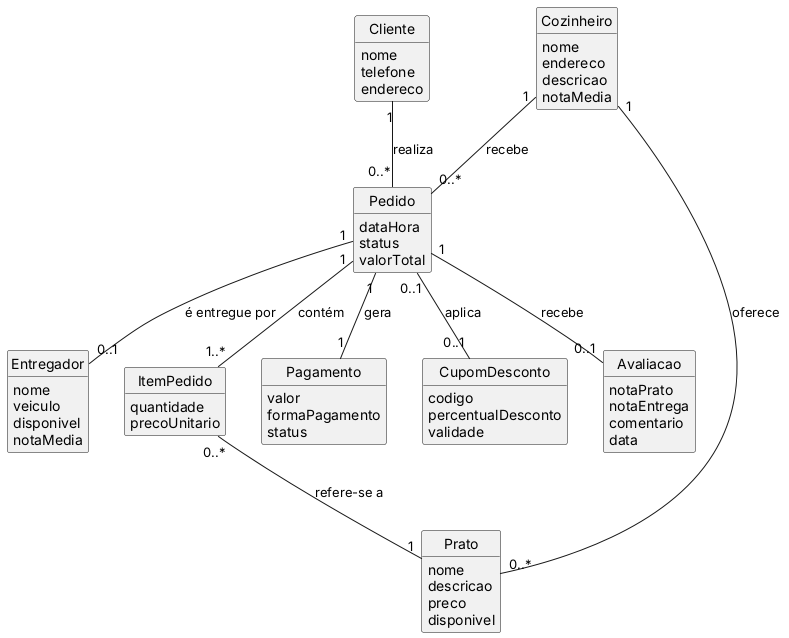

The diagram above was rendered by PlantUML. Its source (embedded in the PNG):
@startuml SaborBrasileiro - Modelo de Domínio

skinparam classAttributeIconSize 0
hide circle
hide methods

class Cliente {
  nome
  telefone
  endereco
}

class Cozinheiro {
  nome
  endereco
  descricao
  notaMedia
}

class Entregador {
  nome
  veiculo
  disponivel
  notaMedia
}

class Prato {
  nome
  descricao
  preco
  disponivel
}

class Pedido {
  dataHora
  status
  valorTotal
}

class ItemPedido {
  quantidade
  precoUnitario
}

class Pagamento {
  valor
  formaPagamento
  status
}

class CupomDesconto {
  codigo
  percentualDesconto
  validade
}

class Avaliacao {
  notaPrato
  notaEntrega
  comentario
  data
}

Cliente "1" -- "0..*" Pedido : realiza
Cozinheiro "1" -- "0..*" Prato : oferece
Cozinheiro "1" -- "0..*" Pedido : recebe
Pedido "1" -- "1..*" ItemPedido : contém
ItemPedido "0..*" -- "1" Prato : refere-se a
Pedido "1" -- "1" Pagamento : gera
Pedido "0..1" -- "0..1" CupomDesconto : aplica
Pedido "1" -- "0..1" Entregador : é entregue por
Pedido "1" -- "0..1" Avaliacao : recebe

@enduml